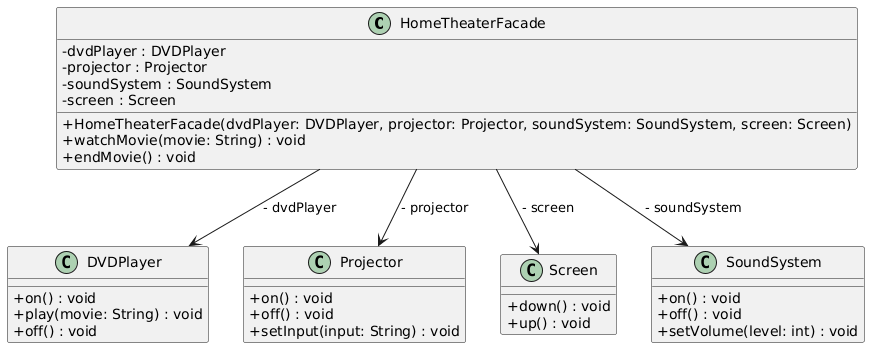

The diagram above was rendered by PlantUML. Its source (embedded in the PNG):
@startuml
skinparam classAttributeIconSize 0

class HomeTheaterFacade {
    - dvdPlayer : DVDPlayer
    - projector : Projector
    - soundSystem : SoundSystem
    - screen : Screen
    + HomeTheaterFacade(dvdPlayer: DVDPlayer, projector: Projector, soundSystem: SoundSystem, screen: Screen)
    + watchMovie(movie: String) : void
    + endMovie() : void
}

class DVDPlayer {
    + on() : void
    + play(movie: String) : void
    + off() : void
}

class Projector {
    + on() : void
    + off() : void
    + setInput(input: String) : void
}

class Screen {
    + down() : void
    + up() : void
}

class SoundSystem {
    + on() : void
    + off() : void
    + setVolume(level: int) : void
}

HomeTheaterFacade --> DVDPlayer : "- dvdPlayer"
HomeTheaterFacade --> Projector : "- projector"
HomeTheaterFacade --> SoundSystem : "- soundSystem"
HomeTheaterFacade --> Screen : "- screen"
@enduml